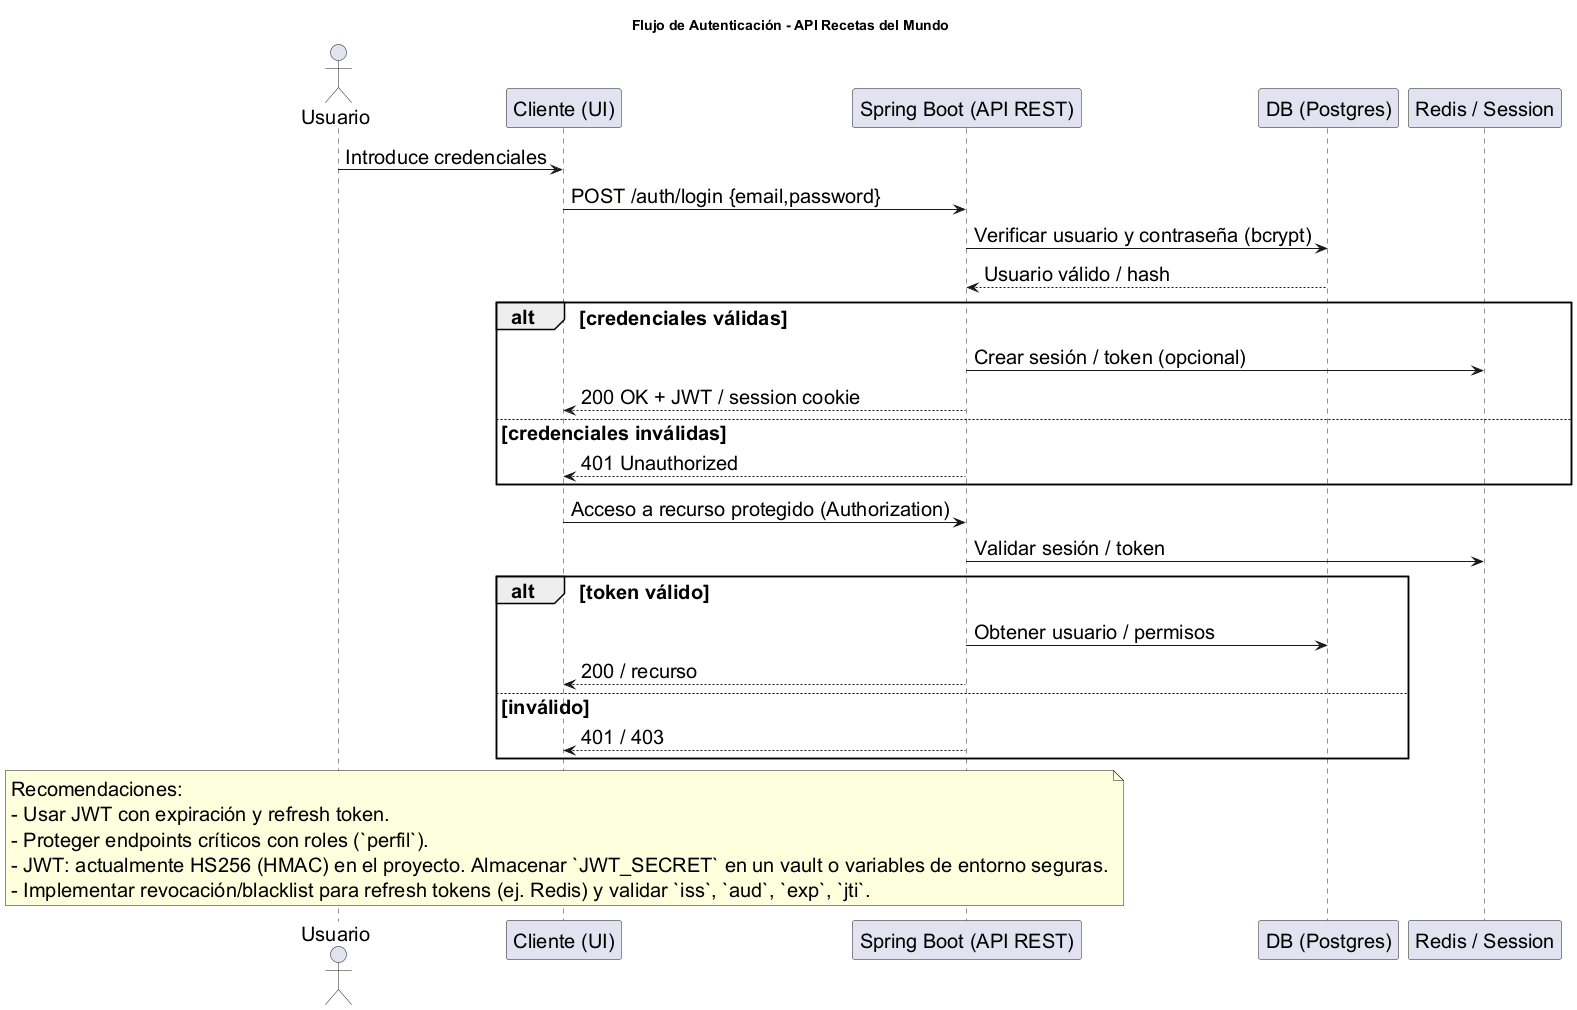

The diagram above was rendered by PlantUML. Its source (embedded in the PNG):
@startuml
title Flujo de Autenticación - API Recetas del Mundo
skinparam defaultFontSize 20
actor Usuario
participant "Cliente (UI)" as Client
participant "Spring Boot (API REST)" as API
participant "DB (Postgres)" as DB
participant "Redis / Session" as Redis

Usuario -> Client : Introduce credenciales
Client -> API : POST /auth/login {email,password}
API -> DB : Verificar usuario y contraseña (bcrypt)
DB --> API : Usuario válido / hash
alt credenciales válidas
  API -> Redis : Crear sesión / token (opcional)
  API --> Client : 200 OK + JWT / session cookie
else credenciales inválidas
  API --> Client : 401 Unauthorized
end

Client -> API : Acceso a recurso protegido (Authorization)
API -> Redis : Validar sesión / token
alt token válido
  API -> DB : Obtener usuario / permisos
  API --> Client : 200 / recurso
else inválido
  API --> Client : 401 / 403
end

note over Client
  Recomendaciones:
  - Usar JWT con expiración y refresh token.
  - Proteger endpoints críticos con roles (`perfil`).
  - JWT: actualmente HS256 (HMAC) en el proyecto. Almacenar `JWT_SECRET` en un vault o variables de entorno seguras.
  - Implementar revocación/blacklist para refresh tokens (ej. Redis) y validar `iss`, `aud`, `exp`, `jti`.
end note

@enduml